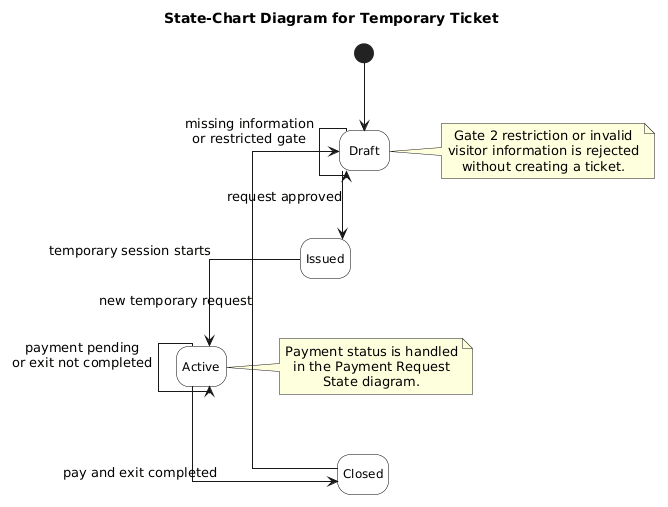

The diagram above was rendered by PlantUML. Its source (embedded in the PNG):
@startuml
title State-Chart Diagram for Temporary Ticket

top to bottom direction
hide empty description

skinparam backgroundColor white
skinparam shadowing false
skinparam linetype ortho
skinparam defaultTextAlignment center

skinparam state {
  BackgroundColor white
  BorderColor black
  FontSize 12
}

[*] --> Draft

state "Draft" as Draft
state "Issued" as Issued
state "Active" as Active
state "Closed" as Closed

Draft --> Issued : request approved
Issued --> Active : temporary session starts
Active --> Closed : pay and exit completed
Closed --> Draft : new temporary request

Draft --> Draft : missing information\nor restricted gate
Active --> Active : payment pending\nor exit not completed

note right of Draft
Gate 2 restriction or invalid
visitor information is rejected
without creating a ticket.
end note

note right of Active
Payment status is handled
in the Payment Request
State diagram.
end note
@enduml